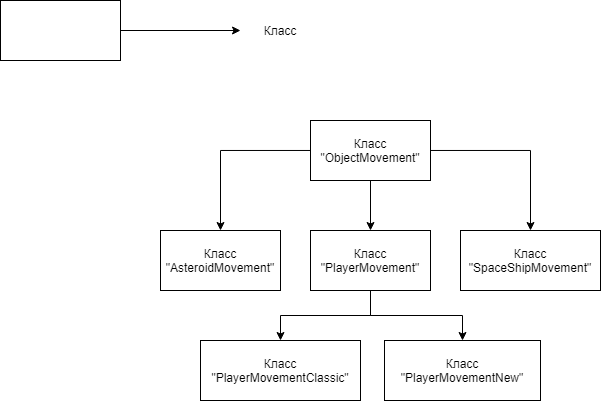

The diagram above was exported from draw.io. Its source (the exported page's mxGraphModel, read from the mxfile embedded in the PNG):
<mxGraphModel dx="952" dy="527" grid="1" gridSize="10" guides="1" tooltips="1" connect="1" arrows="1" fold="1" page="1" pageScale="1" pageWidth="827" pageHeight="1169" math="0" shadow="0">
  <root>
    <mxCell id="WIyWlLk6GJQsqaUBKTNV-0" />
    <mxCell id="WIyWlLk6GJQsqaUBKTNV-1" parent="WIyWlLk6GJQsqaUBKTNV-0" />
    <mxCell id="skcZvzdgmeTzBUFlwbjG-1" style="edgeStyle=orthogonalEdgeStyle;rounded=0;orthogonalLoop=1;jettySize=auto;html=1;" edge="1" parent="WIyWlLk6GJQsqaUBKTNV-1" source="skcZvzdgmeTzBUFlwbjG-0">
      <mxGeometry relative="1" as="geometry">
        <mxPoint x="270" y="90" as="targetPoint" />
      </mxGeometry>
    </mxCell>
    <mxCell id="skcZvzdgmeTzBUFlwbjG-0" value="" style="rounded=0;whiteSpace=wrap;html=1;" vertex="1" parent="WIyWlLk6GJQsqaUBKTNV-1">
      <mxGeometry x="30" y="60" width="120" height="60" as="geometry" />
    </mxCell>
    <mxCell id="skcZvzdgmeTzBUFlwbjG-2" value="Класс" style="text;html=1;strokeColor=none;fillColor=none;align=center;verticalAlign=middle;whiteSpace=wrap;rounded=0;" vertex="1" parent="WIyWlLk6GJQsqaUBKTNV-1">
      <mxGeometry x="280" y="75" width="60" height="30" as="geometry" />
    </mxCell>
    <mxCell id="skcZvzdgmeTzBUFlwbjG-10" style="edgeStyle=orthogonalEdgeStyle;rounded=0;orthogonalLoop=1;jettySize=auto;html=1;" edge="1" parent="WIyWlLk6GJQsqaUBKTNV-1" source="skcZvzdgmeTzBUFlwbjG-3" target="skcZvzdgmeTzBUFlwbjG-6">
      <mxGeometry relative="1" as="geometry" />
    </mxCell>
    <mxCell id="skcZvzdgmeTzBUFlwbjG-11" style="edgeStyle=orthogonalEdgeStyle;rounded=0;orthogonalLoop=1;jettySize=auto;html=1;" edge="1" parent="WIyWlLk6GJQsqaUBKTNV-1" source="skcZvzdgmeTzBUFlwbjG-3" target="skcZvzdgmeTzBUFlwbjG-4">
      <mxGeometry relative="1" as="geometry" />
    </mxCell>
    <mxCell id="skcZvzdgmeTzBUFlwbjG-12" style="edgeStyle=orthogonalEdgeStyle;rounded=0;orthogonalLoop=1;jettySize=auto;html=1;entryX=0.5;entryY=0;entryDx=0;entryDy=0;" edge="1" parent="WIyWlLk6GJQsqaUBKTNV-1" source="skcZvzdgmeTzBUFlwbjG-3" target="skcZvzdgmeTzBUFlwbjG-5">
      <mxGeometry relative="1" as="geometry" />
    </mxCell>
    <mxCell id="skcZvzdgmeTzBUFlwbjG-3" value="Класс &quot;ObjectMovement&quot;" style="rounded=0;whiteSpace=wrap;html=1;" vertex="1" parent="WIyWlLk6GJQsqaUBKTNV-1">
      <mxGeometry x="340" y="180" width="120" height="60" as="geometry" />
    </mxCell>
    <mxCell id="skcZvzdgmeTzBUFlwbjG-4" value="Класс &quot;SpaceShipMovement&quot;" style="rounded=0;whiteSpace=wrap;html=1;" vertex="1" parent="WIyWlLk6GJQsqaUBKTNV-1">
      <mxGeometry x="490" y="290" width="140" height="60" as="geometry" />
    </mxCell>
    <mxCell id="skcZvzdgmeTzBUFlwbjG-13" style="edgeStyle=orthogonalEdgeStyle;rounded=0;orthogonalLoop=1;jettySize=auto;html=1;entryX=0.5;entryY=0;entryDx=0;entryDy=0;" edge="1" parent="WIyWlLk6GJQsqaUBKTNV-1" source="skcZvzdgmeTzBUFlwbjG-5" target="skcZvzdgmeTzBUFlwbjG-9">
      <mxGeometry relative="1" as="geometry" />
    </mxCell>
    <mxCell id="skcZvzdgmeTzBUFlwbjG-14" style="edgeStyle=orthogonalEdgeStyle;rounded=0;orthogonalLoop=1;jettySize=auto;html=1;" edge="1" parent="WIyWlLk6GJQsqaUBKTNV-1" source="skcZvzdgmeTzBUFlwbjG-5" target="skcZvzdgmeTzBUFlwbjG-8">
      <mxGeometry relative="1" as="geometry" />
    </mxCell>
    <mxCell id="skcZvzdgmeTzBUFlwbjG-5" value="Класс &quot;PlayerMovement&quot;" style="rounded=0;whiteSpace=wrap;html=1;" vertex="1" parent="WIyWlLk6GJQsqaUBKTNV-1">
      <mxGeometry x="340" y="290" width="120" height="60" as="geometry" />
    </mxCell>
    <mxCell id="skcZvzdgmeTzBUFlwbjG-6" value="Класс &quot;AsteroidMovement&quot;" style="rounded=0;whiteSpace=wrap;html=1;" vertex="1" parent="WIyWlLk6GJQsqaUBKTNV-1">
      <mxGeometry x="190" y="290" width="120" height="60" as="geometry" />
    </mxCell>
    <mxCell id="skcZvzdgmeTzBUFlwbjG-8" value="Класс &quot;PlayerMovementNew&quot;" style="rounded=0;whiteSpace=wrap;html=1;" vertex="1" parent="WIyWlLk6GJQsqaUBKTNV-1">
      <mxGeometry x="414" y="400" width="156" height="60" as="geometry" />
    </mxCell>
    <mxCell id="skcZvzdgmeTzBUFlwbjG-9" value="Класс &quot;PlayerMovementClassic&quot;" style="rounded=0;whiteSpace=wrap;html=1;" vertex="1" parent="WIyWlLk6GJQsqaUBKTNV-1">
      <mxGeometry x="230" y="400" width="160" height="60" as="geometry" />
    </mxCell>
  </root>
</mxGraphModel>